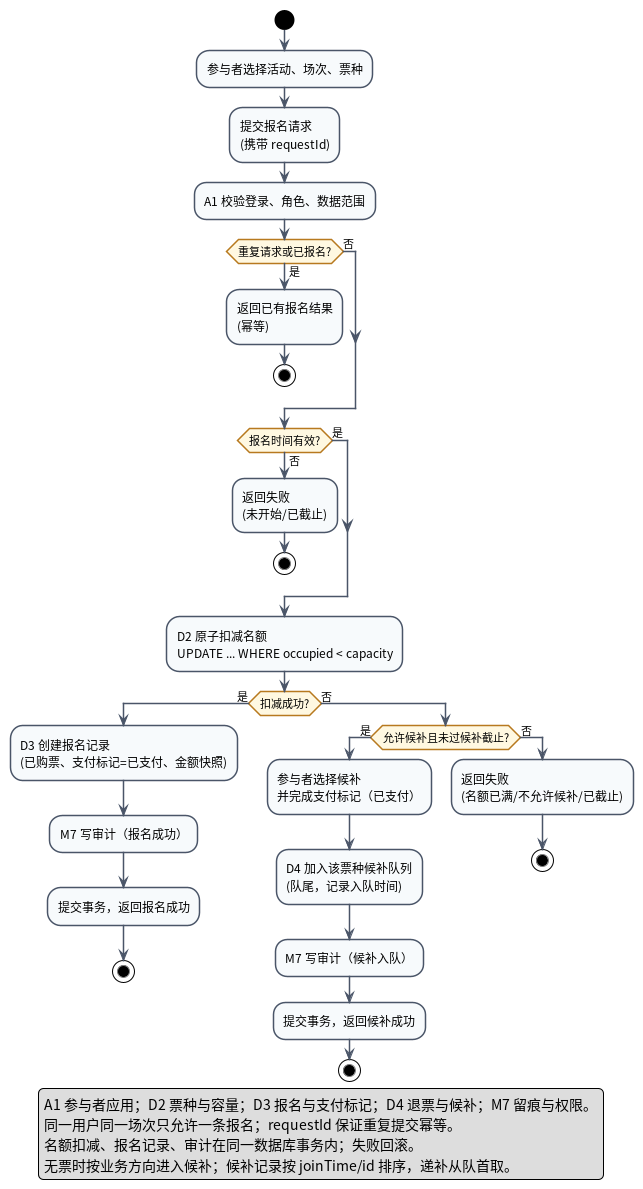

The diagram above was rendered by PlantUML. Its source (embedded in the PNG):
@startuml UML活动图_报名购票
skinparam shadowing false
skinparam defaultFontName "Noto Sans CJK SC"
skinparam ArrowColor #4A5568
skinparam ActivityBackgroundColor #F7FAFC
skinparam ActivityBorderColor #4A5568
skinparam ActivityDiamondBackgroundColor #FFF8E1
skinparam ActivityDiamondBorderColor #B7791F
skinparam noteBackgroundColor #F7FAFC
skinparam noteBorderColor #4A5568

start
:参与者选择活动、场次、票种;
:提交报名请求\n(携带 requestId);
:A1 校验登录、角色、数据范围;

if (重复请求或已报名?) then (是)
  :返回已有报名结果\n(幂等);
  stop
else (否)
endif

if (报名时间有效?) then (否)
  :返回失败\n(未开始/已截止);
  stop
else (是)
endif

:D2 原子扣减名额\nUPDATE ... WHERE occupied < capacity;
if (扣减成功?) then (是)
  :D3 创建报名记录\n(已购票、支付标记=已支付、金额快照);
  :M7 写审计（报名成功）;
  :提交事务，返回报名成功;
  stop
else (否)
  if (允许候补且未过候补截止?) then (是)
    :参与者选择候补\n并完成支付标记（已支付）;
    :D4 加入该票种候补队列\n(队尾，记录入队时间);
    :M7 写审计（候补入队）;
    :提交事务，返回候补成功;
    stop
  else (否)
    :返回失败\n(名额已满/不允许候补/已截止);
    stop
  endif
endif

legend bottom
  A1 参与者应用；D2 票种与容量；D3 报名与支付标记；D4 退票与候补；M7 留痕与权限。
  同一用户同一场次只允许一条报名；requestId 保证重复提交幂等。
  名额扣减、报名记录、审计在同一数据库事务内；失败回滚。
  无票时按业务方向进入候补；候补记录按 joinTime/id 排序，递补从队首取。
endlegend
@enduml